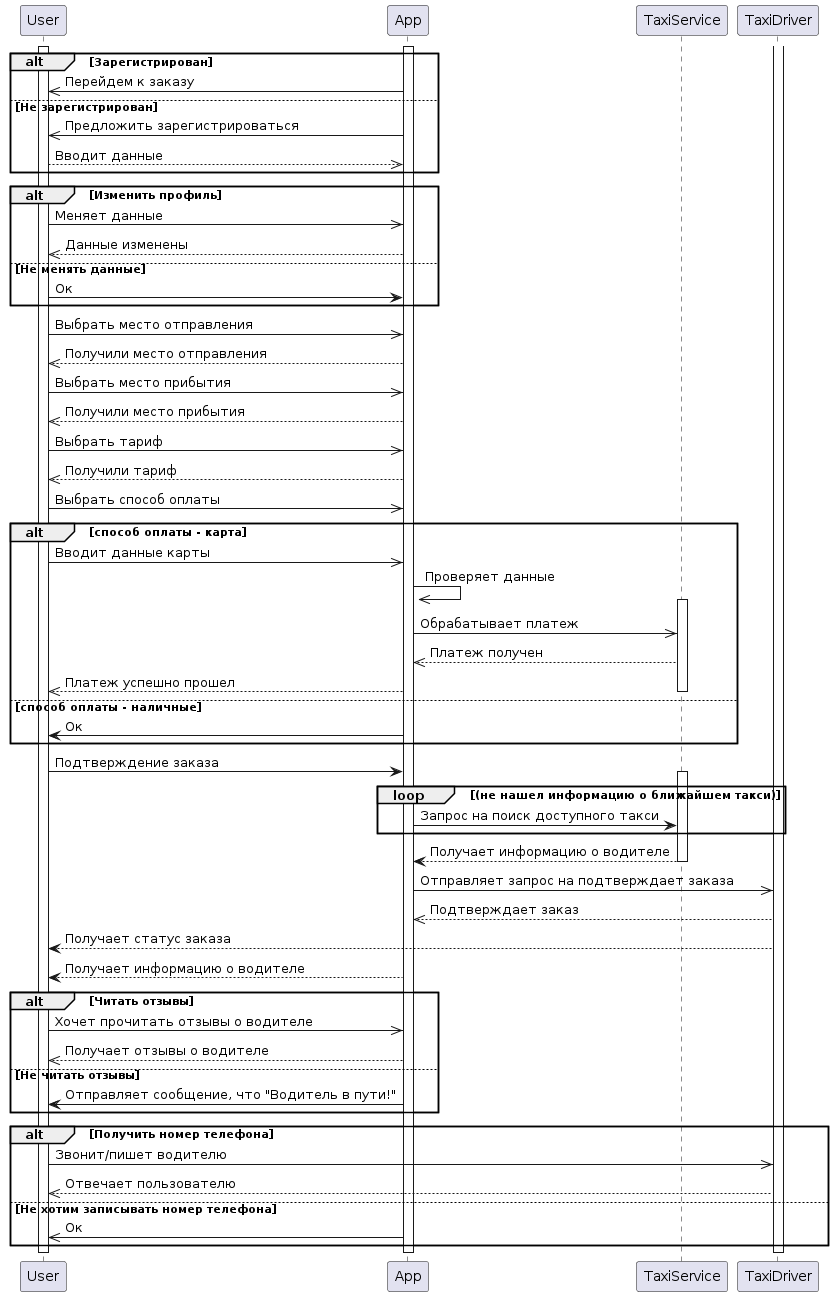

The diagram above was rendered by PlantUML. Its source (embedded in the PNG):
@startuml
participant User
participant App
participant TaxiService
participant TaxiDriver
activate App
activate User
alt Зарегистрирован
    App ->> User: Перейдем к заказу
    
else Не зарегистрирован
    App ->> User: Предложить зарегистрироваться
    User -->> App: Вводит данные
end

alt Изменить профиль
    User ->> App: Меняет данные
    App -->> User: Данные изменены
else Не менять данные
    User -> App: Ок
end
User ->> App: Выбрать место отправления
App -->> User: Получили место отправления
User ->> App: Выбрать место прибытия
App -->> User: Получили место прибытия
User ->> App: Выбрать тариф
App -->> User: Получили тариф
User ->> App: Выбрать способ оплаты

alt способ оплаты - карта
    User ->> App: Вводит данные карты
    App ->> App: Проверяет данные
    activate TaxiService
    App ->> TaxiService: Обрабатывает платеж
    TaxiService -->> App: Платеж получен
    App -->> User: Платеж успешно прошел
    deactivate TaxiService
else способ оплаты - наличные
    App -> User: Ок
end
User -> App: Подтверждение заказа
activate TaxiService
loop (не нашел информацию о ближайшем такси)
    App -> TaxiService: Запрос на поиск доступного такси
end
activate TaxiDriver
TaxiService --> App: Получает информацию о водителе
deactivate TaxiService
App ->> TaxiDriver: Отправляет запрос на подтверждает заказа
TaxiDriver -->> App: Подтверждает заказ

TaxiDriver --> User: Получает статус заказа
App --> User: Получает информацию о водителе

alt Читать отзывы
    User ->> App: Хочет прочитать отзывы о водителе
    App -->> User: Получает отзывы о водителе
    
else Не читать отзывы 
    App -> User: Отправляет сообщение, что "Водитель в пути!"
end
alt Получить номер телефона
        User ->> TaxiDriver: Звонит/пишет водителю
        TaxiDriver -->> User: Отвечает пользователю
    else Не хотим записывать номер телефона
        App ->> User: Ок
    end
deactivate User
deactivate App
deactivate TaxiDriver
@enduml